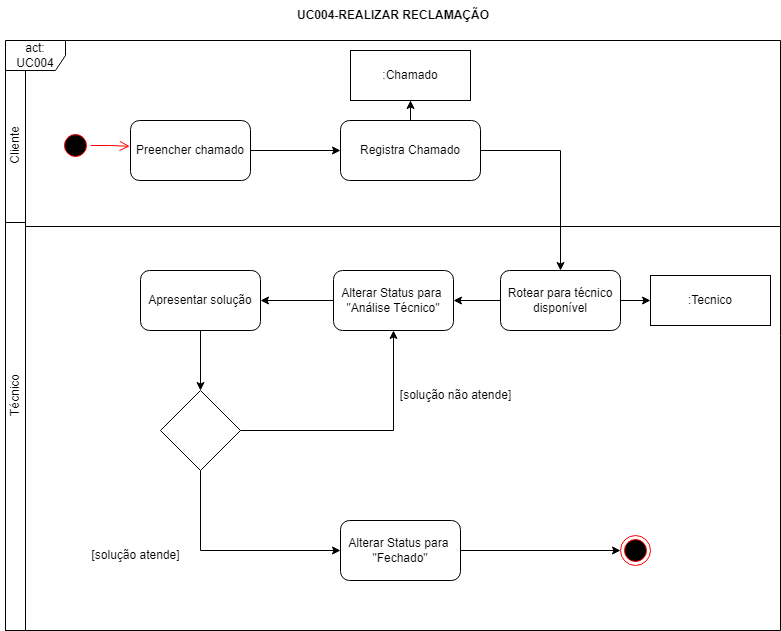

The diagram above was exported from draw.io. Its source (the exported page's mxGraphModel, read from the mxfile embedded in the PNG):
<mxGraphModel dx="1434" dy="782" grid="1" gridSize="10" guides="1" tooltips="1" connect="1" arrows="1" fold="1" page="1" pageScale="1" pageWidth="827" pageHeight="1169" math="0" shadow="0">
  <root>
    <mxCell id="0" />
    <mxCell id="1" parent="0" />
    <mxCell id="RrPCY1nfmXqteXXen9t9-1" value="" style="ellipse;html=1;shape=startState;fillColor=#000000;strokeColor=#ff0000;" vertex="1" parent="1">
      <mxGeometry x="110" y="150" width="30" height="30" as="geometry" />
    </mxCell>
    <mxCell id="RrPCY1nfmXqteXXen9t9-2" value="" style="edgeStyle=orthogonalEdgeStyle;html=1;verticalAlign=bottom;endArrow=open;endSize=8;strokeColor=#ff0000;rounded=0;entryX=-0.006;entryY=0.43;entryDx=0;entryDy=0;entryPerimeter=0;" edge="1" source="RrPCY1nfmXqteXXen9t9-1" parent="1" target="RrPCY1nfmXqteXXen9t9-7">
      <mxGeometry relative="1" as="geometry">
        <mxPoint x="181" y="163" as="targetPoint" />
      </mxGeometry>
    </mxCell>
    <mxCell id="RrPCY1nfmXqteXXen9t9-3" value="act: UC004" style="shape=umlFrame;whiteSpace=wrap;html=1;pointerEvents=0;" vertex="1" parent="1">
      <mxGeometry x="55" y="60" width="775" height="590" as="geometry" />
    </mxCell>
    <mxCell id="RrPCY1nfmXqteXXen9t9-4" value="&lt;b&gt;UC004-REALIZAR RECLAMAÇÃO&lt;/b&gt;" style="text;html=1;strokeColor=none;fillColor=none;align=center;verticalAlign=middle;whiteSpace=wrap;rounded=0;" vertex="1" parent="1">
      <mxGeometry x="237.5" y="20" width="410" height="30" as="geometry" />
    </mxCell>
    <mxCell id="RrPCY1nfmXqteXXen9t9-5" value=":Chamado" style="rounded=0;whiteSpace=wrap;html=1;" vertex="1" parent="1">
      <mxGeometry x="400" y="70" width="120" height="50" as="geometry" />
    </mxCell>
    <mxCell id="RrPCY1nfmXqteXXen9t9-6" style="edgeStyle=orthogonalEdgeStyle;rounded=0;orthogonalLoop=1;jettySize=auto;html=1;exitX=0.5;exitY=1;exitDx=0;exitDy=0;" edge="1" parent="1" source="RrPCY1nfmXqteXXen9t9-5" target="RrPCY1nfmXqteXXen9t9-5">
      <mxGeometry relative="1" as="geometry" />
    </mxCell>
    <mxCell id="RrPCY1nfmXqteXXen9t9-12" style="edgeStyle=orthogonalEdgeStyle;rounded=0;orthogonalLoop=1;jettySize=auto;html=1;exitX=1;exitY=0.5;exitDx=0;exitDy=0;entryX=0;entryY=0.5;entryDx=0;entryDy=0;" edge="1" parent="1" source="RrPCY1nfmXqteXXen9t9-7" target="RrPCY1nfmXqteXXen9t9-9">
      <mxGeometry relative="1" as="geometry" />
    </mxCell>
    <mxCell id="RrPCY1nfmXqteXXen9t9-7" value="Preencher chamado" style="rounded=1;whiteSpace=wrap;html=1;" vertex="1" parent="1">
      <mxGeometry x="180" y="140" width="120" height="60" as="geometry" />
    </mxCell>
    <mxCell id="RrPCY1nfmXqteXXen9t9-32" value="" style="edgeStyle=orthogonalEdgeStyle;rounded=0;orthogonalLoop=1;jettySize=auto;html=1;" edge="1" parent="1" source="RrPCY1nfmXqteXXen9t9-8" target="RrPCY1nfmXqteXXen9t9-23">
      <mxGeometry relative="1" as="geometry" />
    </mxCell>
    <mxCell id="RrPCY1nfmXqteXXen9t9-8" value="Apresentar solução" style="rounded=1;whiteSpace=wrap;html=1;" vertex="1" parent="1">
      <mxGeometry x="190" y="290" width="120" height="60" as="geometry" />
    </mxCell>
    <mxCell id="RrPCY1nfmXqteXXen9t9-17" value="" style="edgeStyle=orthogonalEdgeStyle;rounded=0;orthogonalLoop=1;jettySize=auto;html=1;" edge="1" parent="1" source="RrPCY1nfmXqteXXen9t9-9" target="RrPCY1nfmXqteXXen9t9-11">
      <mxGeometry relative="1" as="geometry" />
    </mxCell>
    <mxCell id="RrPCY1nfmXqteXXen9t9-40" value="" style="edgeStyle=orthogonalEdgeStyle;rounded=0;orthogonalLoop=1;jettySize=auto;html=1;" edge="1" parent="1" source="RrPCY1nfmXqteXXen9t9-9" target="RrPCY1nfmXqteXXen9t9-5">
      <mxGeometry relative="1" as="geometry" />
    </mxCell>
    <mxCell id="RrPCY1nfmXqteXXen9t9-9" value="Registra Chamado" style="rounded=1;whiteSpace=wrap;html=1;" vertex="1" parent="1">
      <mxGeometry x="390" y="140" width="140" height="60" as="geometry" />
    </mxCell>
    <mxCell id="RrPCY1nfmXqteXXen9t9-43" style="edgeStyle=orthogonalEdgeStyle;rounded=0;orthogonalLoop=1;jettySize=auto;html=1;entryX=0;entryY=0.5;entryDx=0;entryDy=0;" edge="1" parent="1" source="RrPCY1nfmXqteXXen9t9-10" target="RrPCY1nfmXqteXXen9t9-42">
      <mxGeometry relative="1" as="geometry" />
    </mxCell>
    <mxCell id="RrPCY1nfmXqteXXen9t9-10" value="Alterar Status para&amp;nbsp;&lt;br style=&quot;border-color: var(--border-color);&quot;&gt;&quot;Fechado&quot;" style="rounded=1;whiteSpace=wrap;html=1;" vertex="1" parent="1">
      <mxGeometry x="390" y="540" width="120" height="60" as="geometry" />
    </mxCell>
    <mxCell id="RrPCY1nfmXqteXXen9t9-29" value="" style="edgeStyle=orthogonalEdgeStyle;rounded=0;orthogonalLoop=1;jettySize=auto;html=1;" edge="1" parent="1" source="RrPCY1nfmXqteXXen9t9-11" target="RrPCY1nfmXqteXXen9t9-28">
      <mxGeometry relative="1" as="geometry" />
    </mxCell>
    <mxCell id="RrPCY1nfmXqteXXen9t9-41" value="" style="edgeStyle=orthogonalEdgeStyle;rounded=0;orthogonalLoop=1;jettySize=auto;html=1;" edge="1" parent="1" source="RrPCY1nfmXqteXXen9t9-11" target="RrPCY1nfmXqteXXen9t9-18">
      <mxGeometry relative="1" as="geometry" />
    </mxCell>
    <mxCell id="RrPCY1nfmXqteXXen9t9-11" value="Rotear para técnico disponível" style="rounded=1;whiteSpace=wrap;html=1;" vertex="1" parent="1">
      <mxGeometry x="550" y="290" width="120" height="60" as="geometry" />
    </mxCell>
    <mxCell id="RrPCY1nfmXqteXXen9t9-18" value=":Tecnico" style="rounded=0;whiteSpace=wrap;html=1;" vertex="1" parent="1">
      <mxGeometry x="700" y="295" width="120" height="50" as="geometry" />
    </mxCell>
    <mxCell id="RrPCY1nfmXqteXXen9t9-30" style="edgeStyle=orthogonalEdgeStyle;rounded=0;orthogonalLoop=1;jettySize=auto;html=1;" edge="1" parent="1" source="RrPCY1nfmXqteXXen9t9-23" target="RrPCY1nfmXqteXXen9t9-28">
      <mxGeometry relative="1" as="geometry" />
    </mxCell>
    <mxCell id="RrPCY1nfmXqteXXen9t9-23" value="" style="rhombus;whiteSpace=wrap;html=1;" vertex="1" parent="1">
      <mxGeometry x="210" y="410" width="80" height="80" as="geometry" />
    </mxCell>
    <mxCell id="RrPCY1nfmXqteXXen9t9-24" value="[solução não atende]" style="text;html=1;align=center;verticalAlign=middle;resizable=0;points=[];autosize=1;strokeColor=none;fillColor=none;" vertex="1" parent="1">
      <mxGeometry x="440" y="400" width="130" height="30" as="geometry" />
    </mxCell>
    <mxCell id="RrPCY1nfmXqteXXen9t9-44" value="" style="edgeStyle=orthogonalEdgeStyle;rounded=0;orthogonalLoop=1;jettySize=auto;html=1;" edge="1" parent="1" source="RrPCY1nfmXqteXXen9t9-28" target="RrPCY1nfmXqteXXen9t9-8">
      <mxGeometry relative="1" as="geometry" />
    </mxCell>
    <mxCell id="RrPCY1nfmXqteXXen9t9-28" value="Alterar Status para&amp;nbsp;&lt;br&gt;&quot;Análise Técnico&quot;" style="rounded=1;whiteSpace=wrap;html=1;" vertex="1" parent="1">
      <mxGeometry x="383" y="290" width="120" height="60" as="geometry" />
    </mxCell>
    <mxCell id="RrPCY1nfmXqteXXen9t9-36" value="" style="endArrow=classic;html=1;rounded=0;exitX=0.5;exitY=1;exitDx=0;exitDy=0;entryX=0;entryY=0.5;entryDx=0;entryDy=0;jumpStyle=gap;" edge="1" parent="1" source="RrPCY1nfmXqteXXen9t9-23" target="RrPCY1nfmXqteXXen9t9-10">
      <mxGeometry width="50" height="50" relative="1" as="geometry">
        <mxPoint x="270" y="600" as="sourcePoint" />
        <mxPoint x="320" y="550" as="targetPoint" />
        <Array as="points">
          <mxPoint x="250" y="570" />
        </Array>
      </mxGeometry>
    </mxCell>
    <mxCell id="RrPCY1nfmXqteXXen9t9-37" value="[solução atende]" style="text;html=1;align=center;verticalAlign=middle;resizable=0;points=[];autosize=1;strokeColor=none;fillColor=none;" vertex="1" parent="1">
      <mxGeometry x="130" y="560" width="110" height="30" as="geometry" />
    </mxCell>
    <mxCell id="RrPCY1nfmXqteXXen9t9-42" value="" style="ellipse;html=1;shape=endState;fillColor=#000000;strokeColor=#ff0000;" vertex="1" parent="1">
      <mxGeometry x="670" y="555" width="30" height="30" as="geometry" />
    </mxCell>
    <mxCell id="RrPCY1nfmXqteXXen9t9-45" value="" style="line;strokeWidth=1;fillColor=none;align=left;verticalAlign=middle;spacingTop=-1;spacingLeft=3;spacingRight=3;rotatable=0;labelPosition=right;points=[];portConstraint=eastwest;strokeColor=inherit;" vertex="1" parent="1">
      <mxGeometry x="55" y="242" width="775" height="8" as="geometry" />
    </mxCell>
    <mxCell id="RrPCY1nfmXqteXXen9t9-48" value="" style="rounded=0;whiteSpace=wrap;html=1;" vertex="1" parent="1">
      <mxGeometry x="55" y="90" width="20" height="160" as="geometry" />
    </mxCell>
    <mxCell id="RrPCY1nfmXqteXXen9t9-49" value="Cliente" style="text;html=1;strokeColor=none;fillColor=none;align=center;verticalAlign=middle;whiteSpace=wrap;rounded=0;rotation=-90;" vertex="1" parent="1">
      <mxGeometry x="35" y="150" width="60" height="30" as="geometry" />
    </mxCell>
    <mxCell id="RrPCY1nfmXqteXXen9t9-50" value="" style="rounded=0;whiteSpace=wrap;html=1;" vertex="1" parent="1">
      <mxGeometry x="55" y="242" width="20" height="408" as="geometry" />
    </mxCell>
    <mxCell id="RrPCY1nfmXqteXXen9t9-51" value="Técnico" style="text;html=1;strokeColor=none;fillColor=none;align=center;verticalAlign=middle;whiteSpace=wrap;rounded=0;rotation=-90;" vertex="1" parent="1">
      <mxGeometry x="35" y="400" width="60" height="30" as="geometry" />
    </mxCell>
  </root>
</mxGraphModel>